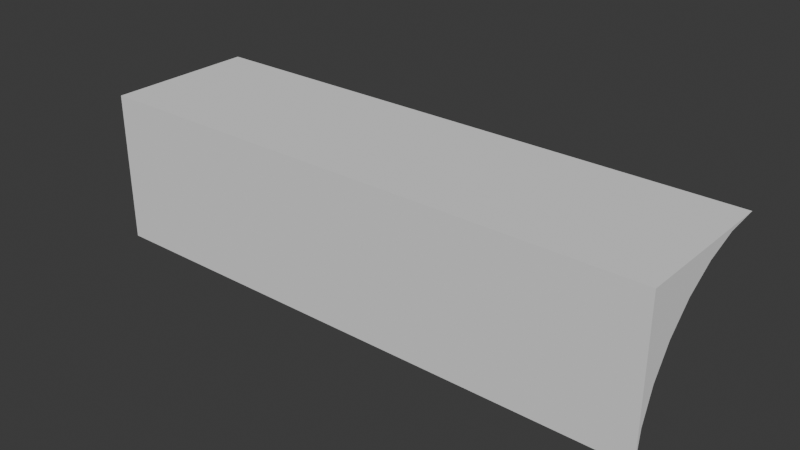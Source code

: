 # Source: Corner.blend  (saved by Blender 4.3.34; exported with 4.5.12 LTS)
import bpy
from mathutils import Matrix  # noqa: F401  (used for matrix-valued properties, if any)

bpy.ops.wm.read_factory_settings(use_empty=True)
scene = bpy.context.scene
scene.name = 'Scene'

# ---- collections
col_collection = bpy.data.collections.new('Collection'); scene.collection.children.link(col_collection)

# ---- world
world_world = bpy.data.worlds.new('World'); scene.world = world_world
world_world.use_nodes = True; world_world.node_tree.nodes.clear()
_N = world_world.node_tree.nodes; _L = world_world.node_tree.links
n0 = _N.new('ShaderNodeOutputWorld'); n0.name = 'World Output'; n0.location = (300, 300)
n1 = _N.new('ShaderNodeBackground'); n1.name = 'Background'; n1.location = (10, 300)
n1.inputs[0].default_value = (0.05088, 0.05088, 0.05088, 1.0)
_L.new(n1.outputs[0], n0.inputs[0])
n0.is_active_output = True
world_world.color = (0.05088, 0.05088, 0.05088)
world_world.sun_shadow_jitter_overblur = 0.0

# ---- meshes
me_cube_002 = bpy.data.meshes.new('Cube.002')
me_cube_002.from_pydata([(-1.0, -1.0, 1.0), (1.0, -1.0, 1.0), (1.0, -0.4692, 1.0), (1.0, -1.0, 0.4692), (1.0, -0.5873, 0.9867), (1.0, -0.6995, 0.9474), (1.0, -0.8001, 0.8842), (1.0, -0.8842, 0.8001), (1.0, -0.9474, 0.6995), (1.0, -0.9867, 0.5873), (-1.0, -1.0, 0.4692), (-1.0, -0.4692, 1.0), (-1.0, -0.9867, 0.5873), (-1.0, -0.9474, 0.6995), (-1.0, -0.8842, 0.8001), (-1.0, -0.8001, 0.8842), (-1.0, -0.6995, 0.9474), (-1.0, -0.5873, 0.9867)], [], [(0, 11, 17, 16, 15, 14, 13, 12, 10), (4, 2, 1, 3, 9, 8, 7, 6, 5), (3, 1, 0, 10), (11, 0, 1, 2), (2, 4, 17, 11), (17, 4, 5, 16), (16, 5, 6, 15), (14, 15, 6, 7), (14, 7, 8, 13), (13, 8, 9, 12), (12, 9, 3, 10)])
_uv = me_cube_002.uv_layers.new(name='UVMap')
_uv.uv.foreach_set('vector', [0.625, 0.0, 0.625, 0.06635, 0.6233, 0.05159, 0.6184, 0.03756, 0.6105, 0.02498, 0.6, 0.01448, 0.5874, 0.006571, 0.5734, 0.001664, 0.5587, 0.0, 0.6233, 0.6984, 0.625, 0.6837, 0.625, 0.75, 0.5587, 0.75, 0.5734, 0.7483, 0.5874, 0.7434, 0.6, 0.7355, 0.6105, 0.725, 0.6184, 0.7124, 0.5587, 0.75, 0.625, 0.75, 0.625, 1.0, 0.5587, 1.0, 0.875, 0.6837, 0.875, 0.75, 0.625, 0.75, 0.625, 0.6837, 0.625, 0.6837, 0.625, 0.6984, 0.875, 0.6984, 0.875, 0.6837, 0.875, 0.6984, 0.625, 0.6984, 0.625, 0.7124, 0.875, 0.7124, 0.875, 0.7124, 0.625, 0.7124, 0.625, 0.75, 0.875, 0.75, 0.6, 1.0, 0.625, 1.0, 0.625, 0.75, 0.6, 0.75, 0.6, 1.0, 0.6, 0.75, 0.5874, 0.75, 0.5874, 1.0, 0.5874, 1.0, 0.5874, 0.75, 0.5734, 0.75, 0.5734, 1.0, 0.5734, 1.0, 0.5734, 0.75, 0.5587, 0.75, 0.5587, 1.0])
me_cube_002.update()

# ---- objects
ob_cube_001 = bpy.data.objects.new('Cube.001', me_cube_002)

# ---- transforms, parenting, visibility, modifiers, constraints
ob_cube_001.location = (0.0, 0.0, 0.0)

# ---- collection membership
col_collection.objects.link(ob_cube_001)

# ---- scene / render settings (as saved in the file)
scene.frame_start = 1; scene.frame_end = 250; scene.frame_set(1)
scene.render.engine = 'BLENDER_EEVEE_NEXT'
bpy.context.view_layer.update()

# ---- added for rendering (the .blend has no active camera and no usable light): camera, sun
cam_auto = bpy.data.cameras.new('AutoCamera')
cam_auto.lens = 50.0
cam_auto.sensor_width = 36.0
cam_auto.clip_end = 1000.0
ob_auto_camera = bpy.data.objects.new('AutoCamera', cam_auto)
scene.collection.objects.link(ob_auto_camera)
ob_auto_camera.location = (1.9765, -3.1064, 2.3158)
ob_auto_camera.rotation_euler = (1.09748, -7.21219e-08, 0.694738)
scene.camera = ob_auto_camera
light_auto_sun = bpy.data.lights.new('AutoSun', 'SUN')
light_auto_sun.energy = 3.0
light_auto_sun.angle = 0.0523599
ob_auto_sun = bpy.data.objects.new('AutoSun', light_auto_sun)
scene.collection.objects.link(ob_auto_sun)
ob_auto_sun.rotation_euler = (0.872665, 0.174533, 0.523599)
bpy.context.view_layer.update()
